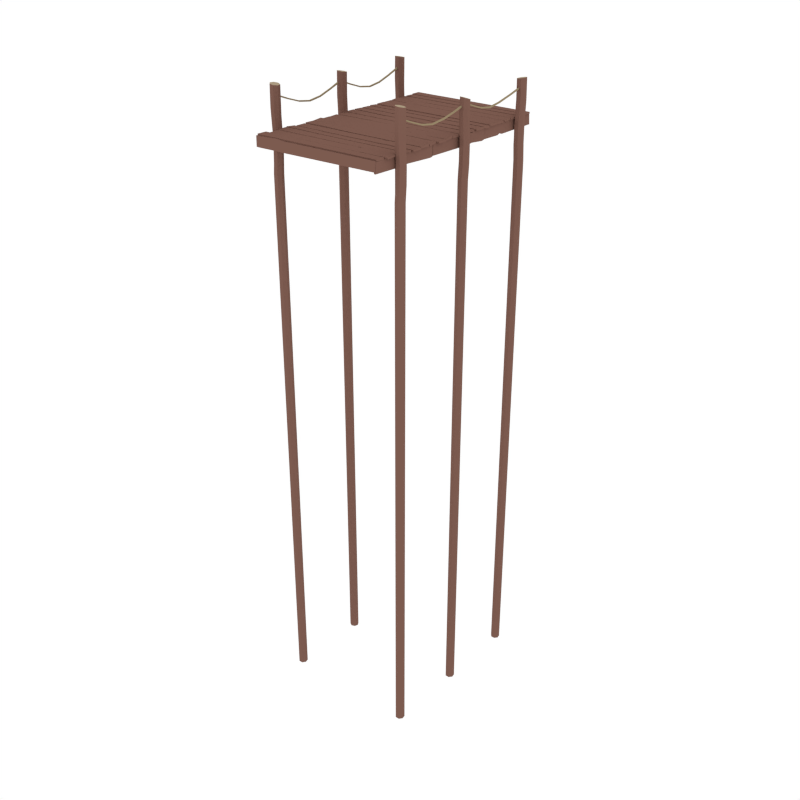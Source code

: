# Source: Dock_Wide.blend  (saved by Blender 2.93.21; exported with 4.5.12 LTS)
import bpy
from mathutils import Matrix  # noqa: F401  (used for matrix-valued properties, if any)

bpy.ops.wm.read_factory_settings(use_empty=True)
scene = bpy.context.scene
scene.name = 'Scene'

# ---- collections
col_collection_1 = bpy.data.collections.new('Collection 1'); scene.collection.children.link(col_collection_1)

# ---- materials (node trees are filled in below, after node groups)
mat_wood = bpy.data.materials.new('Wood')
mat_wood.alpha_threshold = 0.0
mat_wood.diffuse_color = (0.2019, 0.104, 0.07929, 1.0)
mat_wood.roughness = 0.5
mat_lightwood = bpy.data.materials.new('LightWood')
mat_lightwood.alpha_threshold = 0.0
mat_lightwood.diffuse_color = (0.402, 0.32, 0.2153, 1.0)
mat_lightwood.roughness = 0.5
mat_string = bpy.data.materials.new('String')
mat_string.alpha_threshold = 0.0
mat_string.diffuse_color = (0.3032, 0.2339, 0.1387, 1.0)
mat_string.roughness = 0.5
mat_darkwood = bpy.data.materials.new('DarkWood')
mat_darkwood.alpha_threshold = 0.0
mat_darkwood.diffuse_color = (0.1193, 0.06328, 0.05077, 1.0)
mat_darkwood.roughness = 0.5

# ---- material node trees

# ---- world
world_world = bpy.data.worlds.new('World'); scene.world = world_world
world_world.color = (1.0, 1.0, 1.0)
world_world.use_sun_shadow = False
world_world.sun_shadow_jitter_overblur = 0.0
world_world.cycles.sampling_method = 'NONE'
world_world.cycles.sample_map_resolution = 256

# ---- meshes
me_cylinder_004 = bpy.data.meshes.new('Cylinder.004')
me_cylinder_004.from_pydata([(6.755, 8.98, -0.228), (6.755, 8.98, 4.754), (7.119, 8.805, -0.228), (7.119, 8.805, 5.138), (7.208, 8.412, -0.228), (7.208, 8.412, 5.764), (6.957, 8.097, -0.228), (6.957, 8.097, 5.396), (6.554, 8.097, -0.228), (6.554, 8.097, 5.138), (6.302, 8.412, -0.228), (6.302, 8.412, 5.138), (6.392, 8.805, -0.228), (6.392, 8.805, 4.754), (6.752, 8.967, 2.911), (7.065, 8.772, 2.983), (7.109, 8.4, 2.812), (6.842, 8.121, 2.929), (6.409, 8.129, 2.886), (6.212, 8.475, 2.657), (6.37, 8.844, 2.87), (7.048, 8.805, 1.399), (7.138, 8.412, 1.14), (6.886, 8.097, 0.7151), (6.483, 8.097, 0.7151), (6.232, 8.412, 1.14), (6.322, 8.805, 1.399), (6.685, 8.98, 1.14), (7.081, 8.805, 7.128), (6.723, 8.98, 7.067), (7.169, 8.412, 7.143), (6.922, 8.097, 7.101), (6.524, 8.097, 7.033), (6.276, 8.412, 6.991), (6.365, 8.805, 7.006), (-6.41, 8.079, -0.228), (-6.41, 8.079, 4.754), (-6.636, 7.745, -0.228), (-6.636, 7.745, 5.138), (-7.038, 7.713, -0.228), (-7.038, 7.713, 5.764), (-7.313, 8.008, -0.228), (-7.313, 8.008, 5.396), (-7.254, 8.407, -0.228), (-7.254, 8.407, 5.138), (-6.906, 8.61, -0.228), (-6.906, 8.61, 5.138), (-6.53, 8.464, -0.228), (-6.53, 8.464, 4.754), (-6.422, 8.084, 2.911), (-6.661, 7.802, 2.983), (-7.036, 7.813, 2.812), (-7.272, 8.118, 2.929), (-7.202, 8.545, 2.886), (-6.83, 8.69, 2.657), (-6.489, 8.479, 2.87), (-6.626, 7.815, 1.399), (-7.028, 7.783, 1.14), (-7.303, 8.078, 0.7151), (-7.244, 8.477, 0.7151), (-6.896, 8.679, 1.14), (-6.52, 8.533, 1.399), (-6.4, 8.149, 1.14), (-6.631, 7.782, 7.437), (-6.406, 8.111, 7.376), (-7.032, 7.752, 7.452), (-7.308, 8.043, 7.41), (-7.25, 8.436, 7.342), (-6.902, 8.635, 7.3), (-6.526, 8.491, 7.315), (6.641, -0.04569, 6.314), (6.639, -0.05572, 6.453), (6.641, 8.24, 6.177), (6.639, 8.264, 6.314), (6.776, -0.04569, 6.314), (6.778, -0.05572, 6.453), (6.776, 8.24, 6.177), (6.778, 8.264, 6.314), (6.647, 6.91, 5.825), (6.646, 5.164, 5.409), (6.645, 3.859, 5.227), (6.646, 2.555, 5.409), (6.647, 1.245, 5.836), (6.647, 1.22, 5.964), (6.648, 2.537, 5.535), (6.649, 3.859, 5.35), (6.648, 5.181, 5.535), (6.647, 6.947, 5.95), (6.771, 1.245, 5.836), (6.771, 2.555, 5.409), (6.772, 3.859, 5.227), (6.771, 5.164, 5.409), (6.771, 6.91, 5.825), (6.77, 6.947, 5.95), (6.769, 5.181, 5.535), (6.769, 3.859, 5.35), (6.769, 2.537, 5.535), (6.77, 1.22, 5.964), (6.693, -7.957, 6.314), (6.691, -7.967, 6.453), (6.693, 0.08635, 6.087), (6.691, 0.1077, 6.224), (6.828, -7.957, 6.314), (6.83, -7.967, 6.453), (6.828, 0.08635, 6.087), (6.83, 0.1077, 6.224), (6.698, -1.239, 5.717), (6.698, -2.58, 5.399), (6.697, -4.052, 5.227), (6.698, -5.357, 5.409), (6.698, -6.667, 5.836), (6.699, -6.692, 5.964), (6.7, -5.374, 5.535), (6.7, -4.052, 5.35), (6.7, -2.552, 5.523), (6.699, -1.204, 5.842), (6.822, -6.667, 5.836), (6.823, -5.357, 5.409), (6.824, -4.052, 5.227), (6.823, -2.58, 5.399), (6.822, -1.239, 5.717), (6.822, -1.204, 5.842), (6.821, -2.552, 5.523), (6.82, -4.052, 5.35), (6.821, -5.374, 5.535), (6.822, -6.692, 5.964), (-6.902, -0.04569, 6.314), (-6.904, -0.05572, 6.453), (-6.902, 7.764, 6.314), (-6.904, 7.774, 6.453), (-6.767, -0.04569, 6.314), (-6.765, -0.05572, 6.453), (-6.767, 7.764, 6.314), (-6.765, 7.774, 6.453), (-6.896, 6.474, 5.836), (-6.897, 5.164, 5.409), (-6.898, 3.859, 5.227), (-6.897, 2.555, 5.409), (-6.896, 1.245, 5.836), (-6.896, 1.22, 5.964), (-6.895, 2.537, 5.535), (-6.894, 3.859, 5.35), (-6.895, 5.181, 5.535), (-6.896, 6.499, 5.964), (-6.772, 1.245, 5.836), (-6.772, 2.555, 5.409), (-6.771, 3.859, 5.227), (-6.772, 5.164, 5.409), (-6.772, 6.474, 5.836), (-6.773, 6.499, 5.964), (-6.774, 5.181, 5.535), (-6.774, 3.859, 5.35), (-6.774, 2.537, 5.535), (-6.773, 1.22, 5.964), (-6.902, -7.957, 6.314), (-6.904, -7.967, 6.453), (-6.902, -0.1474, 6.314), (-6.904, -0.1373, 6.453), (-6.767, -7.957, 6.314), (-6.765, -7.967, 6.453), (-6.767, -0.1474, 6.314), (-6.765, -0.1373, 6.453), (-6.896, -1.438, 5.836), (-6.897, -2.748, 5.409), (-6.898, -4.052, 5.227), (-6.897, -5.357, 5.409), (-6.896, -6.667, 5.836), (-6.896, -6.692, 5.964), (-6.895, -5.374, 5.535), (-6.894, -4.052, 5.35), (-6.895, -2.73, 5.535), (-6.896, -1.413, 5.964), (-6.772, -6.667, 5.836), (-6.772, -5.357, 5.409), (-6.771, -4.052, 5.227), (-6.772, -2.748, 5.409), (-6.772, -1.438, 5.836), (-6.773, -1.413, 5.964), (-6.774, -2.73, 5.535), (-6.774, -4.052, 5.35), (-6.774, -5.374, 5.535), (-6.773, -6.692, 5.964), (-7.18, 0.1451, -0.228), (-7.18, 0.1451, 4.742), (-7.123, -0.2538, -0.228), (-7.123, -0.2538, 5.107), (-6.775, -0.4574, -0.228), (-6.775, -0.4574, 5.702), (-6.399, -0.3123, -0.228), (-6.399, -0.3123, 5.352), (-6.278, 0.0722, -0.228), (-6.278, 0.0722, 5.107), (-6.503, 0.4065, -0.228), (-6.503, 0.4065, 5.107), (-6.904, 0.439, -0.228), (-6.904, 0.439, 4.742), (-7.167, 0.1445, 2.992), (-7.075, -0.2132, 3.06), (-6.733, -0.3666, 2.898), (-6.387, -0.1952, 3.01), (-6.264, 0.2196, 2.968), (-6.536, 0.5121, 2.751), (-6.935, 0.4715, 2.954), (-7.101, -0.1865, 1.556), (-6.753, -0.3901, 1.311), (-6.377, -0.245, 0.9068), (-6.256, 0.1395, 0.9068), (-6.482, 0.4738, 1.311), (-6.883, 0.5063, 1.556), (-7.159, 0.2124, 1.311), (-7.111, -0.2179, 7.291), (-7.171, 0.1761, 7.233), (-6.763, -0.4203, 7.305), (-6.388, -0.2786, 7.265), (-6.269, 0.1004, 7.201), (-6.495, 0.4313, 7.16), (-6.896, 0.465, 7.175), (6.439, 0.4315, -0.228), (6.439, 0.4315, 4.803), (6.339, 0.04086, -0.228), (6.339, 0.04086, 5.187), (6.582, -0.2805, -0.228), (6.582, -0.2805, 5.813), (6.985, -0.2906, -0.228), (6.985, -0.2906, 5.445), (7.245, 0.0182, -0.228), (7.245, 0.0182, 5.187), (7.165, 0.4133, -0.228), (7.165, 0.4133, 5.187), (6.806, 0.5972, -0.228), (6.806, 0.5972, 4.803), (6.45, 0.4259, 2.96), (6.399, 0.06008, 3.032), (6.655, -0.2125, 2.861), (7.041, -0.1867, 2.978), (7.313, 0.1493, 2.935), (7.174, 0.5236, 2.706), (6.79, 0.639, 2.919), (6.384, 0.0949, 1.448), (6.628, -0.2264, 1.189), (7.031, -0.2365, 0.7641), (7.29, 0.07224, 0.7641), (7.21, 0.4673, 1.189), (6.851, 0.6513, 1.448), (6.484, 0.4855, 1.189), (6.368, 0.05974, 6.775), (6.447, 0.4379, 6.661), (6.626, -0.2443, 6.835), (7.027, -0.2452, 6.795), (7.269, 0.05766, 6.686), (7.17, 0.4363, 6.589), (6.804, 0.6055, 6.578), (-6.89, -7.711, -0.228), (-6.89, -7.711, 4.754), (-7.242, -7.906, -0.228), (-7.242, -7.906, 5.138), (-7.31, -8.303, -0.228), (-7.31, -8.303, 5.764), (-7.041, -8.604, -0.228), (-7.041, -8.604, 5.396), (-6.639, -8.581, -0.228), (-6.639, -8.581, 5.138), (-6.405, -8.252, -0.228), (-6.405, -8.252, 5.138), (-6.517, -7.865, -0.228), (-6.517, -7.865, 4.754), (-6.886, -7.723, 2.911), (-7.187, -7.936, 2.983), (-7.21, -8.31, 2.812), (-6.927, -8.573, 2.929), (-6.496, -8.541, 2.886), (-6.318, -8.184, 2.657), (-6.498, -7.825, 2.87), (-7.172, -7.902, 1.399), (-7.239, -8.299, 1.14), (-6.971, -8.6, 0.7151), (-6.568, -8.577, 0.7151), (-6.335, -8.248, 1.14), (-6.447, -7.861, 1.399), (-6.819, -7.707, 1.14), (-7.205, -7.904, 7.437), (-6.857, -7.709, 7.376), (-7.271, -8.301, 7.452), (-7.006, -8.602, 7.41), (-6.609, -8.579, 7.342), (-6.379, -8.251, 7.3), (-6.49, -7.863, 7.315), (6.365, -7.773, -0.228), (6.365, -7.773, 4.754), (6.265, -8.164, -0.228), (6.265, -8.164, 5.138), (6.509, -8.485, -0.228), (6.509, -8.485, 5.764), (6.912, -8.495, -0.228), (6.912, -8.495, 5.396), (7.171, -8.187, -0.228), (7.171, -8.187, 5.138), (7.091, -7.792, -0.228), (7.091, -7.792, 5.138), (6.732, -7.608, -0.228), (6.732, -7.608, 4.754), (6.377, -7.779, 2.911), (6.325, -8.145, 2.983), (6.582, -8.417, 2.812), (6.967, -8.392, 2.929), (7.239, -8.056, 2.886), (7.101, -7.681, 2.657), (6.716, -7.566, 2.87), (6.311, -8.11, 1.399), (6.554, -8.431, 1.14), (6.957, -8.441, 0.7151), (7.216, -8.133, 0.7151), (7.136, -7.738, 1.14), (6.778, -7.554, 1.399), (6.41, -7.719, 1.14), (6.29, -8.135, 7.437), (6.386, -7.749, 7.376), (6.534, -8.456, 7.452), (6.934, -8.468, 7.41), (7.19, -8.164, 7.342), (7.108, -7.772, 7.3), (6.75, -7.587, 7.315), (-6.549, 8.62, 3.693), (-6.535, 7.658, 3.693), (-6.577, 7.583, 3.727), (-6.568, 6.659, 3.648), (-3.122, 8.656, 3.688), (-3.031, 7.639, 3.688), (-4.59, 7.547, 3.722), (-4.581, 6.558, 3.637), (-4.681, 7.546, 3.722), (-4.67, 6.61, 3.642), (-3.339, 8.746, 3.712), (-4.319, 9.751, 3.664), (-6.285, 9.893, 3.693), (-6.296, 10.84, 3.693), (6.362, 8.642, 3.683), (6.374, 7.624, 3.683), (-2.614, 6.662, 3.624), (-1.976, 7.519, 3.697), (6.375, 7.544, 3.726), (6.434, 6.64, 3.649), (5.261, 7.479, 3.692), (5.918, 6.637, 3.619), (6.033, 8.689, 3.683), (-2.281, 7.648, 3.688), (-2.714, 8.566, 3.688), (-2.704, 7.716, 3.688), (-3.963, 9.645, 3.67), (-2.985, 8.862, 3.707), (6.343, 8.835, 3.702), (6.349, 9.751, 3.659), (-4.444, 10.81, 3.688), (-4.432, 9.788, 3.688), (6.348, 9.789, 3.683), (6.311, 10.66, 3.683), (-2.629, 8.755, 3.712), (-3.61, 9.76, 3.664), (-3.615, 9.864, 3.688), (-3.626, 10.82, 3.688), (-6.554, 5.526, 3.65), (-6.566, 6.544, 3.65), (1.512, 5.505, 3.645), (0.531, 6.512, 3.645), (0.887, 6.405, 3.645), (1.865, 5.621, 3.645), (6.399, 5.474, 3.65), (6.387, 6.492, 3.65), (2.221, 5.514, 3.645), (1.24, 6.52, 3.645), (-6.519, 8.769, 3.717), (-6.551, 9.709, 3.677), (-4.176, 8.737, 3.712), (-4.525, 9.749, 3.664), (-6.549, 8.62, 3.529), (-6.535, 7.658, 3.529), (-2.614, 6.674, 3.487), (-1.976, 7.531, 3.559), (-4.681, 7.56, 3.558), (-6.577, 7.597, 3.563), (-4.67, 6.624, 3.478), (-6.568, 6.673, 3.484), (-4.59, 7.561, 3.558), (-4.582, 6.572, 3.473), (-3.122, 8.656, 3.524), (-3.031, 7.639, 3.524), (-3.963, 9.637, 3.505), (-2.985, 8.854, 3.542), (-4.444, 10.81, 3.524), (-4.432, 9.788, 3.524), (-3.339, 8.739, 3.547), (-4.319, 9.744, 3.5), (-6.285, 9.893, 3.529), (-6.296, 10.84, 3.529), (-6.519, 8.761, 3.553), (-6.551, 9.701, 3.513), (6.033, 8.689, 3.518), (6.362, 8.642, 3.518), (-2.281, 7.648, 3.524), (6.374, 7.624, 3.518), (5.261, 7.491, 3.554), (6.375, 7.559, 3.562), (5.918, 6.648, 3.481), (6.434, 6.654, 3.485), (-2.714, 8.566, 3.524), (-2.704, 7.716, 3.524), (6.343, 8.827, 3.537), (6.349, 9.743, 3.495), (6.348, 9.789, 3.518), (6.311, 10.66, 3.518), (-2.629, 8.747, 3.547), (-3.61, 9.752, 3.5), (-3.615, 9.864, 3.524), (-3.626, 10.82, 3.524), (0.887, 6.405, 3.481), (1.865, 5.621, 3.481), (-6.554, 5.526, 3.486), (-6.566, 6.544, 3.486), (1.512, 5.505, 3.481), (0.531, 6.512, 3.481), (6.399, 5.474, 3.485), (6.387, 6.492, 3.485), (2.221, 5.514, 3.481), (1.24, 6.52, 3.481), (-4.176, 8.729, 3.547), (-4.525, 9.741, 3.5), (-6.687, 9.882, 3.693), (-6.698, 10.84, 3.693), (-6.687, 9.882, 3.529), (-6.698, 10.84, 3.529), (-6.459, 5.386, 3.693), (-6.445, 4.424, 3.693), (-5.227, 5.413, 3.698), (-5.137, 4.396, 3.698), (6.451, 5.407, 3.683), (6.463, 4.39, 3.683), (-1.486, 5.446, 3.693), (-4.386, 4.405, 3.698), (-4.819, 5.323, 3.698), (-4.809, 4.472, 3.698), (-6.459, 5.386, 3.529), (-6.445, 4.424, 3.529), (-5.227, 5.413, 3.534), (-5.137, 4.396, 3.534), (-1.486, 5.446, 3.528), (6.451, 5.407, 3.518), (-4.386, 4.405, 3.534), (6.463, 4.39, 3.518), (-4.819, 5.323, 3.534), (-4.809, 4.472, 3.534), (6.534, 3.28, 3.727), (6.534, 4.204, 3.648), (4.069, 3.337, 3.722), (4.071, 4.326, 3.637), (4.16, 3.337, 3.722), (4.159, 4.273, 3.642), (-2.833, 4.242, 3.624), (-3.48, 3.391, 3.697), (-6.417, 3.397, 3.726), (-6.467, 4.302, 3.649), (-5.302, 3.451, 3.692), (-5.95, 4.3, 3.619), (-2.833, 4.23, 3.487), (-3.48, 3.38, 3.559), (4.16, 3.323, 3.558), (6.534, 3.266, 3.563), (4.159, 4.259, 3.478), (6.534, 4.19, 3.484), (4.069, 3.323, 3.558), (4.071, 4.312, 3.473), (-5.302, 3.439, 3.554), (-6.417, 3.383, 3.562), (-5.95, 4.288, 3.481), (-6.467, 4.288, 3.485), (6.366, 1.011, 3.693), (6.325, 0.04881, 3.693), (-2.472, 1.144, 3.688), (-2.591, 0.1304, 3.688), (0.3114, 1.159, 3.706), (-0.5563, 2.169, 3.661), (6.139, 2.29, 3.693), (6.177, 3.24, 3.693), (-6.541, 1.246, 3.683), (-6.582, 0.2295, 3.683), (-6.211, 1.284, 3.683), (-3.341, 0.1606, 3.688), (-2.882, 1.066, 3.688), (-2.916, 0.2162, 3.688), (-0.2258, 2.047, 3.666), (0.6529, 1.247, 3.701), (6.377, 1.243, 3.702), (6.405, 2.159, 3.659), (2.097, 3.259, 3.688), (2.096, 2.241, 3.688), (-6.494, 2.393, 3.683), (-6.432, 3.262, 3.683), (0.9834, 1.124, 3.706), (0.1156, 2.135, 3.661), (1.278, 2.309, 3.688), (1.279, 3.26, 3.688), (-6.484, 1.354, 3.717), (-6.493, 2.295, 3.677), (-0.4815, 1.2, 3.706), (-0.7512, 2.179, 3.661), (6.366, 1.011, 3.529), (6.325, 0.04881, 3.529), (-2.472, 1.144, 3.524), (-2.591, 0.1304, 3.524), (-0.2262, 2.04, 3.51), (0.6525, 1.24, 3.546), (2.097, 3.259, 3.524), (2.096, 2.241, 3.524), (0.3111, 1.152, 3.55), (-0.5567, 2.162, 3.506), (6.139, 2.29, 3.529), (6.177, 3.24, 3.529), (-6.484, 1.346, 3.553), (-6.493, 2.287, 3.513), (-6.211, 1.284, 3.518), (-6.541, 1.246, 3.518), (-3.341, 0.1606, 3.524), (-6.582, 0.2295, 3.518), (-2.882, 1.066, 3.524), (-2.916, 0.2162, 3.524), (6.377, 1.235, 3.537), (6.405, 2.151, 3.495), (-6.494, 2.393, 3.518), (-6.432, 3.262, 3.518), (0.983, 1.117, 3.55), (0.1152, 2.127, 3.506), (1.278, 2.309, 3.524), (1.279, 3.26, 3.524), (-0.4819, 1.193, 3.55), (-0.7516, 2.172, 3.506), (6.541, 2.268, 3.693), (6.579, 3.224, 3.693), (6.541, 2.268, 3.529), (6.579, 3.224, 3.529), (-6.434, -8.432, 3.693), (-6.412, -7.47, 3.693), (-6.454, -7.395, 3.727), (-6.436, -6.47, 3.648), (-3.008, -8.498, 3.688), (-2.909, -7.482, 3.688), (-4.467, -7.376, 3.722), (-4.449, -6.387, 3.637), (-4.557, -7.374, 3.722), (-4.538, -6.438, 3.642), (3.475, -8.586, 3.712), (4.465, -9.583, 3.664), (-6.181, -9.707, 3.693), (-6.201, -10.66, 3.693), (6.476, -8.519, 3.683), (6.497, -7.502, 3.683), (-2.482, -6.508, 3.624), (-1.852, -7.371, 3.697), (6.498, -7.422, 3.726), (6.566, -6.518, 3.649), (5.385, -7.347, 3.692), (6.049, -6.51, 3.619), (6.147, -8.564, 3.683), (-2.158, -7.497, 3.688), (-2.599, -8.411, 3.688), (-2.582, -7.561, 3.688), (4.108, -9.479, 3.67), (3.123, -8.705, 3.707), (-6.206, -8.712, 3.702), (-6.203, -9.629, 3.659), (-4.349, -10.64, 3.688), (-4.328, -9.618, 3.688), (6.452, -9.667, 3.683), (6.407, -10.54, 3.683), (2.766, -8.601, 3.712), (3.755, -9.597, 3.664), (-3.512, -9.702, 3.688), (-3.531, -10.65, 3.688), (6.662, -5.338, 3.65), (6.683, -6.355, 3.65), (3.321, -5.347, 3.645), (4.311, -6.344, 3.645), (3.954, -6.24, 3.645), (2.969, -5.465, 3.645), (-6.291, -5.352, 3.65), (-6.27, -6.37, 3.65), (2.612, -5.361, 3.645), (3.602, -6.359, 3.645), (6.656, -8.581, 3.717), (6.695, -9.521, 3.677), (4.312, -8.569, 3.712), (4.67, -9.578, 3.664), (-6.434, -8.432, 3.529), (-6.412, -7.47, 3.529), (-2.482, -6.52, 3.487), (-1.852, -7.383, 3.559), (-4.558, -7.388, 3.558), (-6.454, -7.409, 3.563), (-4.538, -6.452, 3.478), (-6.436, -6.484, 3.484), (-4.467, -7.39, 3.558), (-4.449, -6.401, 3.473), (-3.008, -8.498, 3.524), (-2.909, -7.482, 3.524), (4.108, -9.471, 3.505), (3.123, -8.697, 3.542), (-4.349, -10.64, 3.524), (-4.328, -9.618, 3.524), (3.475, -8.579, 3.547), (4.464, -9.575, 3.5), (-6.181, -9.707, 3.529), (-6.201, -10.66, 3.529), (6.656, -8.573, 3.553), (6.695, -9.513, 3.513), (6.147, -8.564, 3.518), (6.476, -8.519, 3.518), (-2.158, -7.497, 3.524), (6.497, -7.502, 3.518), (5.385, -7.359, 3.554), (6.498, -7.436, 3.562), (6.049, -6.522, 3.481), (6.565, -6.532, 3.485), (-2.599, -8.411, 3.524), (-2.582, -7.561, 3.524), (-6.206, -8.704, 3.537), (-6.204, -9.621, 3.495), (6.452, -9.667, 3.518), (6.407, -10.54, 3.518), (2.766, -8.593, 3.547), (3.755, -9.59, 3.5), (-3.512, -9.702, 3.524), (-3.531, -10.65, 3.524), (3.954, -6.24, 3.481), (2.969, -5.465, 3.481), (6.662, -5.338, 3.486), (6.683, -6.355, 3.486), (3.321, -5.347, 3.481), (4.311, -6.344, 3.481), (-6.291, -5.352, 3.485), (-6.27, -6.37, 3.485), (2.612, -5.361, 3.481), (3.602, -6.359, 3.481), (4.312, -8.561, 3.547), (4.67, -9.571, 3.5), (-6.584, -9.693, 3.693), (-6.604, -10.65, 3.693), (-6.584, -9.693, 3.529), (-6.604, -10.65, 3.529), (-6.317, -5.199, 3.693), (-6.294, -4.236, 3.693), (-5.085, -5.236, 3.698), (-4.985, -4.22, 3.698), (6.594, -5.286, 3.683), (6.614, -4.269, 3.683), (-1.343, -5.302, 3.693), (-4.235, -4.236, 3.698), (-4.676, -5.15, 3.698), (-4.659, -4.3, 3.698), (-6.317, -5.199, 3.529), (-6.294, -4.236, 3.529), (-5.085, -5.236, 3.534), (-4.985, -4.22, 3.534), (-1.343, -5.302, 3.528), (6.594, -5.286, 3.518), (-4.235, -4.236, 3.534), (6.614, -4.269, 3.518), (-4.676, -5.15, 3.534), (-4.659, -4.3, 3.534), (-6.446, -3.159, 3.727), (-6.438, -4.084, 3.648), (0.9542, -3.199, 3.722), (0.9615, -4.188, 3.637), (0.8634, -3.2, 3.722), (0.8728, -4.135, 3.642), (2.929, -4.087, 3.624), (3.569, -3.23, 3.697), (6.506, -3.21, 3.726), (6.564, -4.114, 3.649), (5.392, -3.274, 3.692), (6.047, -4.117, 3.619), (2.929, -4.075, 3.487), (3.569, -3.219, 3.559), (0.8632, -3.186, 3.558), (-6.446, -3.145, 3.563), (0.8727, -4.121, 3.478), (-6.438, -4.07, 3.484), (0.9541, -3.185, 3.558), (0.9614, -4.174, 3.473), (5.392, -3.262, 3.554), (6.506, -3.196, 3.562), (6.047, -4.105, 3.481), (6.564, -4.1, 3.485), (6.536, -0.9868, 3.693), (6.528, -0.02406, 3.693), (-2.304, -1.001, 3.688), (-2.388, 0.01669, 3.688), (2.184, -1.06, 3.712), (3.105, -2.12, 3.664), (6.308, -2.166, 3.693), (6.338, -3.117, 3.693), (-6.374, -0.9607, 3.683), (-6.38, 0.05695, 3.683), (-6.046, -1.01, 3.683), (-3.139, 0.01263, 3.688), (-2.712, -0.9079, 3.688), (-2.716, -0.0577, 3.688), (2.756, -1.993, 3.67), (1.825, -1.155, 3.707), (-6.339, -1.251, 3.702), (-6.326, -2.167, 3.659), (-0.9273, -3.115, 3.688), (-0.9594, -2.098, 3.688), (-6.325, -2.205, 3.683), (-6.271, -3.075, 3.683), (1.476, -1.028, 3.712), (2.396, -2.088, 3.664), (-1.774, -2.19, 3.688), (-1.744, -3.141, 3.688), (6.521, -1.037, 3.717), (6.571, -1.977, 3.677), (3.021, -1.099, 3.712), (3.311, -2.13, 3.664), (6.536, -0.9868, 3.529), (6.528, -0.02406, 3.529), (-2.304, -1.001, 3.524), (-2.388, 0.01669, 3.524), (2.756, -1.985, 3.505), (1.825, -1.147, 3.542), (-0.9273, -3.115, 3.524), (-0.9594, -2.098, 3.524), (2.185, -1.053, 3.547), (3.105, -2.113, 3.5), (6.308, -2.166, 3.529), (6.338, -3.117, 3.529), (6.521, -1.03, 3.553), (6.571, -1.969, 3.513), (-6.046, -1.01, 3.518), (-6.374, -0.9607, 3.518), (-3.139, 0.01263, 3.524), (-6.38, 0.05695, 3.518), (-2.712, -0.9079, 3.524), (-2.716, -0.0577, 3.524), (-6.339, -1.243, 3.537), (-6.327, -2.16, 3.495), (-6.325, -2.205, 3.518), (-6.271, -3.075, 3.518), (1.476, -1.02, 3.547), (2.397, -2.08, 3.5), (-1.774, -2.19, 3.524), (-1.744, -3.141, 3.524), (3.021, -1.091, 3.547), (3.311, -2.122, 3.5), (6.711, -2.148, 3.693), (6.741, -3.104, 3.693), (6.711, -2.148, 3.529), (6.741, -3.104, 3.529), (-6.346, 10.76, 2.554), (-6.346, 10.75, 3.516), (-6.351, 7.531, 2.518), (-6.351, 7.446, 3.535), (-6.356, 3.694, 2.533), (-6.356, 3.683, 3.55), (-6.356, 4.004, 2.485), (-6.351, 6.738, 3.526), (-6.351, 7.146, 2.608), (-6.351, 7.137, 3.459), (-6.511, 10.76, 2.554), (-6.511, 10.75, 3.516), (-6.516, 7.531, 2.518), (-6.516, 7.446, 3.535), (-6.521, 4.004, 2.485), (-6.521, 3.694, 2.533), (-6.516, 6.738, 3.526), (-6.521, 3.683, 3.55), (-6.516, 7.146, 2.608), (-6.516, 7.137, 3.459), (-6.346, 3.567, 2.554), (-6.346, 3.553, 3.516), (-6.351, -1.315, 2.518), (-6.351, -1.4, 3.535), (-6.356, -3.5, 2.533), (-6.356, -3.511, 3.55), (-6.356, -3.19, 2.485), (-6.351, -2.108, 3.526), (-6.351, -1.699, 2.608), (-6.351, -1.709, 3.459), (-6.511, 3.567, 2.554), (-6.511, 3.553, 3.516), (-6.516, -1.315, 2.518), (-6.516, -1.4, 3.535), (-6.521, -3.19, 2.485), (-6.521, -3.5, 2.533), (-6.516, -2.108, 3.526), (-6.521, -3.511, 3.55), (-6.516, -1.699, 2.608), (-6.516, -1.709, 3.459), (-6.15, -6.593, 3.503), (-6.197, -5.682, 2.485), (-6.192, -6.016, 2.596), (-6.155, -6.928, 3.392), (-6.16, -10.62, 3.47), (-6.203, -10.63, 2.554), (-6.15, -7.262, 3.504), (-6.197, -6.35, 2.486), (-6.145, -3.596, 3.438), (-6.185, -3.578, 2.498), (-6.15, -5.804, 3.501), (-6.197, -5.488, 2.484), (-6.357, -6.016, 2.604), (-6.32, -6.928, 3.4), (-6.314, -6.593, 3.51), (-6.362, -5.682, 2.492), (-6.309, -3.596, 3.446), (-6.349, -3.578, 2.505), (-6.324, -10.62, 3.478), (-6.367, -10.63, 2.562), (-6.314, -7.262, 3.511), (-6.362, -6.35, 2.493), (-6.314, -5.804, 3.509), (-6.362, -5.488, 2.492), (6.253, -10.65, 2.541), (6.253, -10.63, 3.503), (6.258, -7.416, 2.505), (6.258, -7.331, 3.522), (6.263, -3.579, 2.52), (6.263, -3.568, 3.537), (6.263, -3.889, 2.472), (6.258, -6.623, 3.513), (6.258, -7.031, 2.595), (6.258, -7.022, 3.446), (6.417, -10.65, 2.541), (6.417, -10.63, 3.503), (6.422, -7.416, 2.505), (6.422, -7.331, 3.522), (6.428, -3.889, 2.472), (6.428, -3.579, 2.52), (6.422, -6.623, 3.513), (6.428, -3.568, 3.537), (6.422, -7.031, 2.595), (6.422, -7.022, 3.446), (6.213, -3.452, 2.541), (6.213, -3.439, 3.503), (6.218, 1.43, 2.505), (6.218, 1.515, 3.522), (6.224, 3.615, 2.52), (6.224, 3.626, 3.537), (6.224, 3.305, 2.472), (6.218, 2.223, 3.513), (6.218, 1.814, 2.595), (6.218, 1.824, 3.446), (6.378, -3.452, 2.541), (6.378, -3.439, 3.503), (6.383, 1.43, 2.505), (6.383, 1.515, 3.522), (6.388, 3.305, 2.472), (6.388, 3.615, 2.52), (6.383, 2.223, 3.513), (6.388, 3.626, 3.537), (6.383, 1.814, 2.595), (6.383, 1.824, 3.446), (6.057, 6.708, 3.49), (6.104, 5.797, 2.472), (6.099, 6.131, 2.583), (6.062, 7.043, 3.379), (6.067, 10.73, 3.457), (6.109, 10.75, 2.541), (6.057, 7.377, 3.491), (6.104, 6.465, 2.473), (6.051, 3.711, 3.425), (6.091, 3.693, 2.485), (6.057, 5.919, 3.488), (6.104, 5.603, 2.471), (6.263, 6.131, 2.591), (6.226, 7.043, 3.387), (6.221, 6.708, 3.497), (6.268, 5.797, 2.479), (6.216, 3.711, 3.433), (6.256, 3.693, 2.492), (6.231, 10.73, 3.465), (6.274, 10.75, 2.549), (6.221, 7.377, 3.498), (6.268, 6.465, 2.48), (6.221, 5.919, 3.496), (6.268, 5.603, 2.479), (6.276, 0.147, 3.417), (6.235, 0.147, 2.456), (-2.48, 0.1521, 3.551), (-2.596, 0.1521, 2.537), (-6.451, 0.1574, 3.653), (-6.491, 0.1574, 2.636), (-6.129, 0.1574, 3.691), (-3.329, 0.1521, 2.567), (-2.88, 0.1521, 3.472), (-2.914, 0.1521, 2.623), (6.276, 0.3115, 3.417), (6.235, 0.3115, 2.456), (-2.48, 0.3166, 3.551), (-2.596, 0.3166, 2.537), (-6.129, 0.3219, 3.691), (-6.451, 0.3219, 3.653), (-3.329, 0.3166, 2.567), (-6.491, 0.3219, 2.636), (-2.88, 0.3166, 3.472), (-2.914, 0.3166, 2.623), (-6.181, -10.84, 3.56), (-6.201, -10.84, 2.609), (-4.349, -10.84, 2.631), (-4.328, -10.84, 3.648), (6.452, -10.83, 3.6), (6.407, -10.83, 2.73), (-3.512, -10.84, 3.565), (-3.531, -10.84, 2.614), (-4.349, -10.67, 2.631), (-4.328, -10.67, 3.648), (-6.181, -10.68, 3.56), (-6.201, -10.68, 2.609), (6.452, -10.67, 3.6), (6.407, -10.67, 2.73), (-3.512, -10.67, 3.565), (-3.531, -10.67, 2.614), (-6.584, -10.84, 3.574), (-6.604, -10.84, 2.617), (-6.584, -10.68, 3.574), (-6.604, -10.68, 2.617), (6.755, 8.98, -20.63), (7.119, 8.805, -20.63), (7.208, 8.412, -20.63), (6.957, 8.097, -20.63), (6.554, 8.097, -20.63), (6.302, 8.412, -20.63), (6.392, 8.805, -20.63), (-6.41, 8.079, -20.63), (-6.636, 7.745, -20.63), (-7.038, 7.713, -20.63), (-7.313, 8.008, -20.63), (-7.254, 8.407, -20.63), (-6.906, 8.61, -20.63), (-6.53, 8.464, -20.63), (-7.18, 0.1451, -20.63), (-7.123, -0.2538, -20.63), (-6.775, -0.4574, -20.63), (-6.399, -0.3123, -20.63), (-6.278, 0.0722, -20.63), (-6.503, 0.4065, -20.63), (-6.904, 0.439, -20.63), (6.439, 0.4315, -20.63), (6.339, 0.04086, -20.63), (6.582, -0.2805, -20.63), (6.985, -0.2906, -20.63), (7.245, 0.0182, -20.63), (7.165, 0.4133, -20.63), (6.806, 0.5972, -20.63), (-6.89, -7.711, -20.63), (-7.242, -7.906, -20.63), (-7.31, -8.303, -20.63), (-7.041, -8.604, -20.63), (-6.639, -8.581, -20.63), (-6.405, -8.252, -20.63), (-6.517, -7.865, -20.63), (6.365, -7.773, -20.63), (6.265, -8.164, -20.63), (6.509, -8.485, -20.63), (6.912, -8.495, -20.63), (7.171, -8.187, -20.63), (7.091, -7.792, -20.63), (6.732, -7.608, -20.63), (6.755, 8.98, -26.62), (7.119, 8.805, -26.62), (7.208, 8.412, -26.62), (6.957, 8.097, -26.62), (6.554, 8.097, -26.62), (6.302, 8.412, -26.62), (6.392, 8.805, -26.62), (-6.41, 8.079, -26.62), (-6.636, 7.745, -26.62), (-7.038, 7.713, -26.62), (-7.313, 8.008, -26.62), (-7.254, 8.407, -26.62), (-6.906, 8.61, -26.62), (-6.53, 8.464, -26.62), (-7.18, 0.1451, -26.62), (-7.123, -0.2538, -26.62), (-6.775, -0.4574, -26.62), (-6.399, -0.3123, -26.62), (-6.278, 0.0722, -26.62), (-6.503, 0.4065, -26.62), (-6.904, 0.439, -26.62), (6.439, 0.4315, -26.62), (6.339, 0.04086, -26.62), (6.582, -0.2805, -26.62), (6.985, -0.2906, -26.62), (7.245, 0.0182, -26.62), (7.165, 0.4133, -26.62), (6.806, 0.5972, -26.62), (-6.89, -7.711, -26.62), (-7.242, -7.906, -26.62), (-7.31, -8.303, -26.62), (-7.041, -8.604, -26.62), (-6.638, -8.581, -26.62), (-6.405, -8.252, -26.62), (-6.517, -7.865, -26.62), (6.365, -7.773, -26.62), (6.265, -8.164, -26.62), (6.509, -8.485, -26.62), (6.912, -8.495, -26.62), (7.171, -8.187, -26.62), (7.091, -7.792, -26.62), (6.732, -7.608, -26.62), (6.755, 8.98, -54.11), (7.119, 8.805, -54.11), (7.208, 8.412, -54.11), (6.957, 8.097, -54.11), (6.554, 8.097, -54.11), (6.302, 8.412, -54.11), (6.392, 8.805, -54.11), (-6.41, 8.079, -54.11), (-6.636, 7.745, -54.11), (-7.038, 7.713, -54.11), (-7.313, 8.008, -54.11), (-7.254, 8.407, -54.11), (-6.906, 8.61, -54.11), (-6.53, 8.464, -54.11), (-7.18, 0.1451, -54.11), (-7.123, -0.2538, -54.11), (-6.775, -0.4574, -54.11), (-6.399, -0.3123, -54.11), (-6.278, 0.0722, -54.11), (-6.503, 0.4065, -54.11), (-6.904, 0.439, -54.11), (6.439, 0.4315, -54.11), (6.339, 0.04086, -54.11), (6.582, -0.2805, -54.11), (6.985, -0.2906, -54.11), (7.245, 0.0182, -54.11), (7.165, 0.4133, -54.11), (6.806, 0.5972, -54.11), (-6.89, -7.711, -54.11), (-7.242, -7.906, -54.11), (-7.31, -8.303, -54.11), (-7.041, -8.604, -54.11), (-6.638, -8.581, -54.11), (-6.405, -8.252, -54.11), (-6.517, -7.865, -54.11), (6.365, -7.773, -54.11), (6.265, -8.164, -54.11), (6.509, -8.485, -54.11), (6.912, -8.495, -54.11), (7.171, -8.187, -54.11), (7.091, -7.792, -54.11), (6.732, -7.608, -54.11)], [], [(14, 1, 3, 15), (15, 3, 5, 16), (16, 5, 7, 17), (17, 7, 9, 18), (18, 9, 11, 19), (9, 7, 31, 32), (19, 11, 13, 20), (20, 13, 1, 14), (8, 10, 927, 926), (26, 20, 14, 27), (25, 19, 20, 26), (24, 18, 19, 25), (23, 17, 18, 24), (22, 16, 17, 23), (21, 15, 16, 22), (27, 14, 15, 21), (0, 27, 21, 2), (2, 21, 22, 4), (4, 22, 23, 6), (6, 23, 24, 8), (8, 24, 25, 10), (10, 25, 26, 12), (12, 26, 27, 0), (28, 29, 34, 33, 32, 31, 30), (1, 13, 34, 29), (5, 3, 28, 30), (11, 9, 32, 33), (3, 1, 29, 28), (7, 5, 30, 31), (13, 11, 33, 34), (49, 36, 38, 50), (50, 38, 40, 51), (51, 40, 42, 52), (52, 42, 44, 53), (53, 44, 46, 54), (44, 42, 66, 67), (54, 46, 48, 55), (55, 48, 36, 49), (221, 219, 944, 945), (61, 55, 49, 62), (60, 54, 55, 61), (59, 53, 54, 60), (58, 52, 53, 59), (57, 51, 52, 58), (56, 50, 51, 57), (62, 49, 50, 56), (35, 62, 56, 37), (37, 56, 57, 39), (39, 57, 58, 41), (41, 58, 59, 43), (43, 59, 60, 45), (45, 60, 61, 47), (47, 61, 62, 35), (63, 64, 69, 68, 67, 66, 65), (36, 48, 69, 64), (40, 38, 63, 65), (46, 44, 67, 68), (38, 36, 64, 63), (42, 40, 65, 66), (48, 46, 68, 69), (78, 72, 73, 87), (72, 76, 77, 73), (88, 74, 75, 97), (82, 70, 74, 88), (97, 75, 71, 83), (77, 93, 87, 73), (93, 94, 86, 87), (94, 95, 85, 86), (95, 96, 84, 85), (96, 97, 83, 84), (72, 78, 92, 76), (78, 79, 91, 92), (79, 80, 90, 91), (80, 81, 89, 90), (81, 82, 88, 89), (76, 92, 93, 77), (92, 91, 94, 93), (91, 90, 95, 94), (90, 89, 96, 95), (89, 88, 97, 96), (70, 82, 83, 71), (82, 81, 84, 83), (81, 80, 85, 84), (80, 79, 86, 85), (79, 78, 87, 86), (106, 115, 101, 100), (116, 125, 103, 102), (102, 103, 99, 98), (110, 116, 102, 98), (125, 111, 99, 103), (105, 101, 115, 121), (121, 115, 114, 122), (122, 114, 113, 123), (123, 113, 112, 124), (124, 112, 111, 125), (100, 104, 120, 106), (106, 120, 119, 107), (107, 119, 118, 108), (108, 118, 117, 109), (109, 117, 116, 110), (104, 105, 121, 120), (120, 121, 122, 119), (119, 122, 123, 118), (118, 123, 124, 117), (117, 124, 125, 116), (98, 99, 111, 110), (110, 111, 112, 109), (109, 112, 113, 108), (108, 113, 114, 107), (107, 114, 115, 106), (134, 143, 129, 128), (128, 129, 133, 132), (144, 153, 131, 130), (130, 131, 127, 126), (138, 144, 130, 126), (153, 139, 127, 131), (133, 129, 143, 149), (149, 143, 142, 150), (150, 142, 141, 151), (151, 141, 140, 152), (152, 140, 139, 153), (128, 132, 148, 134), (134, 148, 147, 135), (135, 147, 146, 136), (136, 146, 145, 137), (137, 145, 144, 138), (132, 133, 149, 148), (148, 149, 150, 147), (147, 150, 151, 146), (146, 151, 152, 145), (145, 152, 153, 144), (126, 127, 139, 138), (138, 139, 140, 137), (137, 140, 141, 136), (136, 141, 142, 135), (135, 142, 143, 134), (162, 171, 157, 156), (156, 157, 161, 160), (172, 181, 159, 158), (158, 159, 155, 154), (166, 172, 158, 154), (181, 167, 155, 159), (161, 157, 171, 177), (177, 171, 170, 178), (178, 170, 169, 179), (179, 169, 168, 180), (180, 168, 167, 181), (156, 160, 176, 162), (162, 176, 175, 163), (163, 175, 174, 164), (164, 174, 173, 165), (165, 173, 172, 166), (160, 161, 177, 176), (176, 177, 178, 175), (175, 178, 179, 174), (174, 179, 180, 173), (173, 180, 181, 172), (154, 155, 167, 166), (166, 167, 168, 165), (165, 168, 169, 164), (164, 169, 170, 163), (163, 170, 171, 162), (196, 197, 185, 183), (197, 198, 187, 185), (198, 199, 189, 187), (199, 200, 191, 189), (200, 201, 193, 191), (191, 214, 213, 189), (201, 202, 195, 193), (202, 196, 183, 195), (184, 182, 936, 937), (208, 209, 196, 202), (207, 208, 202, 201), (206, 207, 201, 200), (205, 206, 200, 199), (204, 205, 199, 198), (203, 204, 198, 197), (209, 203, 197, 196), (182, 184, 203, 209), (184, 186, 204, 203), (186, 188, 205, 204), (188, 190, 206, 205), (190, 192, 207, 206), (192, 194, 208, 207), (194, 182, 209, 208), (210, 212, 213, 214, 215, 216, 211), (183, 211, 216, 195), (187, 212, 210, 185), (193, 215, 214, 191), (185, 210, 211, 183), (189, 213, 212, 187), (195, 216, 215, 193), (231, 232, 220, 218), (232, 233, 222, 220), (233, 234, 224, 222), (234, 235, 226, 224), (235, 236, 228, 226), (226, 249, 248, 224), (236, 237, 230, 228), (237, 231, 218, 230), (45, 47, 935, 934), (243, 244, 231, 237), (242, 243, 237, 236), (241, 242, 236, 235), (240, 241, 235, 234), (239, 240, 234, 233), (238, 239, 233, 232), (244, 238, 232, 231), (217, 219, 238, 244), (219, 221, 239, 238), (221, 223, 240, 239), (223, 225, 241, 240), (225, 227, 242, 241), (227, 229, 243, 242), (229, 217, 244, 243), (245, 247, 248, 249, 250, 251, 246), (218, 246, 251, 230), (222, 247, 245, 220), (228, 250, 249, 226), (220, 245, 246, 218), (224, 248, 247, 222), (230, 251, 250, 228), (266, 267, 255, 253), (267, 268, 257, 255), (268, 269, 259, 257), (269, 270, 261, 259), (270, 271, 263, 261), (261, 284, 283, 259), (271, 272, 265, 263), (272, 266, 253, 265), (192, 190, 940, 941), (278, 279, 266, 272), (277, 278, 272, 271), (276, 277, 271, 270), (275, 276, 270, 269), (274, 275, 269, 268), (273, 274, 268, 267), (279, 273, 267, 266), (252, 254, 273, 279), (254, 256, 274, 273), (256, 258, 275, 274), (258, 260, 276, 275), (260, 262, 277, 276), (262, 264, 278, 277), (264, 252, 279, 278), (280, 282, 283, 284, 285, 286, 281), (253, 281, 286, 265), (257, 282, 280, 255), (263, 285, 284, 261), (255, 280, 281, 253), (259, 283, 282, 257), (265, 286, 285, 263), (301, 302, 290, 288), (302, 303, 292, 290), (303, 304, 294, 292), (304, 305, 296, 294), (305, 306, 298, 296), (296, 319, 318, 294), (306, 307, 300, 298), (307, 301, 288, 300), (258, 256, 952, 953), (313, 314, 301, 307), (312, 313, 307, 306), (311, 312, 306, 305), (310, 311, 305, 304), (309, 310, 304, 303), (308, 309, 303, 302), (314, 308, 302, 301), (287, 289, 308, 314), (289, 291, 309, 308), (291, 293, 310, 309), (293, 295, 311, 310), (295, 297, 312, 311), (297, 299, 313, 312), (299, 287, 314, 313), (315, 317, 318, 319, 320, 321, 316), (288, 316, 321, 300), (292, 317, 315, 290), (298, 320, 319, 296), (290, 315, 316, 288), (294, 318, 317, 292), (300, 321, 320, 298), (328, 329, 338, 339), (330, 331, 329, 328), (324, 325, 331, 330), (323, 327, 347, 346, 326, 322), (332, 349, 348, 333), (334, 353, 352, 335), (426, 334, 335, 427), (372, 332, 333, 373), (339, 338, 343, 342), (340, 342, 343, 341), (336, 344, 345, 337), (344, 346, 347, 345), (356, 357, 348, 349), (358, 359, 352, 353), (355, 359, 358, 354), (351, 357, 356, 350), (362, 365, 364, 363), (360, 362, 363, 361), (368, 369, 364, 365), (367, 369, 368, 366), (370, 372, 373, 371), (382, 377, 376, 383), (378, 382, 383, 380), (379, 378, 380, 381), (375, 374, 384, 404, 405, 385), (390, 391, 386, 387), (392, 393, 388, 389), (428, 429, 393, 392), (424, 425, 391, 390), (377, 400, 402, 376), (401, 403, 402, 400), (397, 399, 398, 396), (396, 398, 405, 404), (410, 387, 386, 411), (412, 389, 388, 413), (409, 408, 412, 413), (407, 406, 410, 411), (418, 419, 414, 415), (416, 417, 419, 418), (422, 415, 414, 423), (421, 420, 422, 423), (394, 395, 425, 424), (345, 398, 399, 337), (330, 378, 379, 324), (361, 417, 416, 360), (337, 399, 397, 336), (325, 381, 380, 331), (362, 418, 415, 365), (340, 401, 400, 342), (324, 379, 381, 325), (364, 414, 419, 363), (343, 402, 403, 341), (339, 377, 382, 328), (341, 403, 401, 340), (329, 383, 376, 338), (360, 416, 418, 362), (342, 400, 377, 339), (363, 419, 417, 361), (338, 376, 402, 343), (328, 382, 378, 330), (366, 420, 421, 367), (331, 380, 383, 329), (365, 415, 422, 368), (344, 396, 404, 346), (369, 423, 414, 364), (347, 405, 398, 345), (326, 384, 374, 322), (323, 375, 385, 327), (368, 422, 420, 366), (346, 404, 384, 326), (367, 421, 423, 369), (327, 385, 405, 347), (370, 394, 424, 372), (373, 425, 395, 371), (350, 406, 407, 351), (427, 429, 428, 426), (354, 408, 409, 355), (332, 390, 387, 349), (372, 424, 390, 332), (349, 387, 410, 356), (348, 386, 391, 333), (333, 391, 425, 373), (357, 411, 386, 348), (334, 392, 389, 353), (353, 389, 412, 358), (352, 388, 393, 335), (359, 413, 388, 352), (426, 428, 392, 334), (358, 412, 408, 354), (355, 409, 413, 359), (356, 410, 406, 350), (371, 395, 394, 370), (322, 374, 375, 323), (351, 407, 411, 357), (336, 397, 396, 344), (335, 393, 429, 427), (431, 433, 439, 438, 432, 430), (434, 436, 437, 435), (436, 438, 439, 437), (441, 440, 442, 448, 449, 443), (445, 447, 446, 444), (444, 446, 449, 448), (437, 446, 447, 435), (435, 447, 445, 434), (436, 444, 448, 438), (439, 449, 446, 437), (432, 442, 440, 430), (431, 441, 443, 433), (438, 448, 442, 432), (433, 443, 449, 439), (430, 440, 441, 431), (434, 445, 444, 436), (452, 453, 456, 457), (454, 455, 453, 452), (450, 451, 455, 454), (457, 456, 461, 460), (458, 460, 461, 459), (468, 463, 462, 469), (464, 468, 469, 466), (465, 464, 466, 467), (463, 470, 472, 462), (471, 473, 472, 470), (454, 464, 465, 450), (451, 467, 466, 455), (458, 471, 470, 460), (450, 465, 467, 451), (461, 472, 473, 459), (457, 463, 468, 452), (459, 473, 471, 458), (453, 469, 462, 456), (460, 470, 463, 457), (456, 462, 472, 461), (452, 468, 464, 454), (455, 466, 469, 453), (475, 474, 476, 486, 487, 477), (478, 489, 488, 479), (480, 481, 492, 493), (534, 535, 481, 480), (502, 478, 479, 503), (482, 483, 485, 484), (484, 485, 487, 486), (496, 497, 488, 489), (498, 493, 492, 499), (495, 494, 498, 499), (491, 497, 496, 490), (500, 502, 503, 501), (505, 507, 523, 522, 506, 504), (512, 513, 508, 509), (514, 511, 510, 515), (536, 514, 515, 537), (532, 533, 513, 512), (519, 518, 520, 521), (518, 522, 523, 520), (528, 509, 508, 529), (530, 531, 510, 511), (527, 531, 530, 526), (525, 524, 528, 529), (516, 517, 533, 532), (485, 483, 521, 520), (483, 482, 519, 521), (484, 486, 522, 518), (487, 485, 520, 523), (476, 474, 504, 506), (475, 477, 507, 505), (486, 476, 506, 522), (477, 487, 523, 507), (500, 516, 532, 502), (503, 533, 517, 501), (490, 524, 525, 491), (535, 534, 536, 537), (494, 495, 527, 526), (478, 512, 509, 489), (502, 532, 512, 478), (489, 509, 528, 496), (488, 508, 513, 479), (479, 513, 533, 503), (497, 529, 508, 488), (480, 493, 511, 514), (493, 498, 530, 511), (492, 481, 515, 510), (499, 492, 510, 531), (534, 480, 514, 536), (498, 494, 526, 530), (495, 499, 531, 527), (496, 528, 524, 490), (501, 517, 516, 500), (474, 475, 505, 504), (491, 525, 529, 497), (482, 484, 518, 519), (481, 535, 537, 515), (544, 555, 554, 545), (546, 544, 545, 547), (540, 546, 547, 541), (539, 538, 542, 562, 563, 543), (548, 565, 564, 549), (550, 551, 568, 569), (642, 643, 551, 550), (588, 548, 549, 589), (555, 558, 559, 554), (556, 557, 559, 558), (552, 553, 561, 560), (560, 561, 563, 562), (572, 573, 564, 565), (574, 569, 568, 575), (571, 570, 574, 575), (567, 573, 572, 566), (578, 581, 580, 579), (576, 578, 579, 577), (584, 585, 580, 581), (583, 585, 584, 582), (586, 588, 589, 587), (598, 599, 592, 593), (594, 596, 599, 598), (595, 597, 596, 594), (591, 601, 621, 620, 600, 590), (606, 607, 602, 603), (608, 605, 604, 609), (644, 608, 609, 645), (640, 641, 607, 606), (593, 592, 618, 616), (617, 616, 618, 619), (613, 612, 614, 615), (612, 620, 621, 614), (626, 603, 602, 627), (628, 629, 604, 605), (625, 629, 628, 624), (623, 622, 626, 627), (634, 635, 630, 631), (632, 633, 635, 634), (638, 631, 630, 639), (637, 636, 638, 639), (610, 611, 641, 640), (561, 553, 615, 614), (546, 540, 595, 594), (577, 633, 632, 576), (553, 552, 613, 615), (541, 547, 596, 597), (578, 634, 631, 581), (556, 558, 616, 617), (540, 541, 597, 595), (580, 630, 635, 579), (559, 557, 619, 618), (555, 544, 598, 593), (557, 556, 617, 619), (545, 554, 592, 599), (576, 632, 634, 578), (558, 555, 593, 616), (579, 635, 633, 577), (554, 559, 618, 592), (544, 546, 594, 598), (582, 636, 637, 583), (547, 545, 599, 596), (581, 631, 638, 584), (560, 562, 620, 612), (585, 639, 630, 580), (563, 561, 614, 621), (542, 538, 590, 600), (539, 543, 601, 591), (584, 638, 636, 582), (562, 542, 600, 620), (583, 637, 639, 585), (543, 563, 621, 601), (586, 610, 640, 588), (589, 641, 611, 587), (566, 622, 623, 567), (643, 642, 644, 645), (570, 571, 625, 624), (548, 606, 603, 565), (588, 640, 606, 548), (565, 603, 626, 572), (564, 602, 607, 549), (549, 607, 641, 589), (573, 627, 602, 564), (550, 569, 605, 608), (569, 574, 628, 605), (568, 551, 609, 604), (575, 568, 604, 629), (642, 550, 608, 644), (574, 570, 624, 628), (571, 575, 629, 625), (572, 626, 622, 566), (587, 611, 610, 586), (538, 539, 591, 590), (567, 623, 627, 573), (552, 560, 612, 613), (551, 643, 645, 609), (647, 646, 648, 654, 655, 649), (650, 651, 653, 652), (652, 653, 655, 654), (657, 659, 665, 664, 658, 656), (661, 660, 662, 663), (660, 664, 665, 662), (653, 651, 663, 662), (651, 650, 661, 663), (652, 654, 664, 660), (655, 653, 662, 665), (648, 646, 656, 658), (647, 649, 659, 657), (654, 648, 658, 664), (649, 655, 665, 659), (646, 647, 657, 656), (650, 652, 660, 661), (668, 669, 672, 673), (670, 671, 669, 668), (666, 667, 671, 670), (673, 672, 677, 676), (674, 676, 677, 675), (684, 679, 678, 685), (680, 684, 685, 682), (681, 680, 682, 683), (679, 686, 688, 678), (687, 689, 688, 686), (670, 680, 681, 666), (667, 683, 682, 671), (674, 687, 686, 676), (666, 681, 683, 667), (677, 688, 689, 675), (673, 679, 684, 668), (675, 689, 687, 674), (669, 685, 678, 672), (676, 686, 679, 673), (672, 678, 688, 677), (668, 684, 680, 670), (671, 682, 685, 669), (691, 693, 703, 702, 692, 690), (694, 705, 704, 695), (696, 709, 708, 697), (750, 696, 697, 751), (718, 694, 695, 719), (698, 700, 701, 699), (700, 702, 703, 701), (712, 713, 704, 705), (714, 715, 708, 709), (711, 715, 714, 710), (707, 713, 712, 706), (716, 718, 719, 717), (721, 720, 722, 738, 739, 723), (728, 729, 724, 725), (730, 731, 726, 727), (752, 753, 731, 730), (748, 749, 729, 728), (735, 737, 736, 734), (734, 736, 739, 738), (744, 725, 724, 745), (746, 727, 726, 747), (743, 742, 746, 747), (741, 740, 744, 745), (732, 733, 749, 748), (701, 736, 737, 699), (699, 737, 735, 698), (700, 734, 738, 702), (703, 739, 736, 701), (692, 722, 720, 690), (691, 721, 723, 693), (702, 738, 722, 692), (693, 723, 739, 703), (716, 732, 748, 718), (719, 749, 733, 717), (706, 740, 741, 707), (751, 753, 752, 750), (710, 742, 743, 711), (694, 728, 725, 705), (718, 748, 728, 694), (705, 725, 744, 712), (704, 724, 729, 695), (695, 729, 749, 719), (713, 745, 724, 704), (696, 730, 727, 709), (709, 727, 746, 714), (708, 726, 731, 697), (715, 747, 726, 708), (750, 752, 730, 696), (714, 746, 742, 710), (711, 743, 747, 715), (712, 744, 740, 706), (717, 733, 732, 716), (690, 720, 721, 691), (707, 741, 745, 713), (698, 735, 734, 700), (697, 731, 753, 751), (755, 757, 763, 762, 756, 754), (758, 760, 761, 759), (760, 762, 763, 761), (765, 764, 766, 772, 773, 767), (769, 771, 770, 768), (768, 770, 773, 772), (761, 770, 771, 759), (759, 771, 769, 758), (760, 768, 772, 762), (763, 773, 770, 761), (756, 766, 764, 754), (755, 765, 767, 757), (762, 772, 766, 756), (757, 767, 773, 763), (754, 764, 765, 755), (758, 769, 768, 760), (775, 777, 783, 782, 776, 774), (778, 780, 781, 779), (780, 782, 783, 781), (785, 784, 786, 792, 793, 787), (789, 791, 790, 788), (788, 790, 793, 792), (781, 790, 791, 779), (779, 791, 789, 778), (780, 788, 792, 782), (783, 793, 790, 781), (776, 786, 784, 774), (775, 785, 787, 777), (782, 792, 786, 776), (777, 787, 793, 783), (774, 784, 785, 775), (778, 789, 788, 780), (794, 797, 796, 795), (804, 794, 795, 805), (800, 801, 796, 797), (799, 801, 800, 798), (802, 804, 805, 803), (808, 809, 806, 807), (816, 817, 809, 808), (814, 807, 806, 815), (813, 812, 814, 815), (810, 811, 817, 816), (802, 810, 816, 804), (805, 817, 811, 803), (798, 812, 813, 799), (794, 808, 807, 797), (804, 816, 808, 794), (797, 807, 814, 800), (796, 806, 809, 795), (795, 809, 817, 805), (801, 815, 806, 796), (800, 814, 812, 798), (803, 811, 810, 802), (799, 813, 815, 801), (819, 821, 827, 826, 820, 818), (822, 824, 825, 823), (824, 826, 827, 825), (829, 828, 830, 836, 837, 831), (833, 835, 834, 832), (832, 834, 837, 836), (825, 834, 835, 823), (823, 835, 833, 822), (824, 832, 836, 826), (827, 837, 834, 825), (820, 830, 828, 818), (819, 829, 831, 821), (826, 836, 830, 820), (821, 831, 837, 827), (818, 828, 829, 819), (822, 833, 832, 824), (839, 841, 847, 846, 840, 838), (842, 844, 845, 843), (844, 846, 847, 845), (849, 848, 850, 856, 857, 851), (853, 855, 854, 852), (852, 854, 857, 856), (845, 854, 855, 843), (843, 855, 853, 842), (844, 852, 856, 846), (847, 857, 854, 845), (840, 850, 848, 838), (839, 849, 851, 841), (846, 856, 850, 840), (841, 851, 857, 847), (838, 848, 849, 839), (842, 853, 852, 844), (858, 861, 860, 859), (868, 858, 859, 869), (864, 865, 860, 861), (863, 865, 864, 862), (866, 868, 869, 867), (872, 873, 870, 871), (880, 881, 873, 872), (878, 871, 870, 879), (877, 876, 878, 879), (874, 875, 881, 880), (866, 874, 880, 868), (869, 881, 875, 867), (862, 876, 877, 863), (858, 872, 871, 861), (868, 880, 872, 858), (861, 871, 878, 864), (860, 870, 873, 859), (859, 873, 881, 869), (865, 879, 870, 860), (864, 878, 876, 862), (867, 875, 874, 866), (863, 877, 879, 865), (883, 882, 884, 890, 891, 885), (886, 887, 889, 888), (888, 889, 891, 890), (893, 895, 901, 900, 894, 892), (897, 896, 898, 899), (896, 900, 901, 898), (889, 887, 899, 898), (887, 886, 897, 899), (888, 890, 900, 896), (891, 889, 898, 901), (884, 882, 892, 894), (883, 885, 895, 893), (890, 884, 894, 900), (885, 891, 901, 895), (882, 883, 893, 892), (886, 888, 896, 897), (902, 903, 904, 905), (918, 919, 903, 902), (908, 905, 904, 909), (907, 906, 908, 909), (912, 911, 910, 913), (920, 912, 913, 921), (916, 917, 910, 911), (915, 917, 916, 914), (919, 918, 920, 921), (906, 907, 915, 914), (902, 905, 911, 912), (905, 908, 916, 911), (904, 903, 913, 910), (909, 904, 910, 917), (918, 902, 912, 920), (908, 906, 914, 916), (907, 909, 917, 915), (903, 919, 921, 913), (922, 923, 965, 964), (963, 962, 1004, 1005), (935, 929, 971, 977), (949, 948, 990, 991), (962, 961, 1003, 1004), (934, 935, 977, 976), (297, 295, 961, 962), (37, 39, 931, 930), (0, 2, 923, 922), (289, 287, 957, 958), (217, 229, 949, 943), (260, 258, 953, 954), (47, 35, 929, 935), (194, 192, 941, 942), (223, 221, 945, 946), (10, 12, 928, 927), (299, 297, 962, 963), (186, 184, 937, 938), (39, 41, 932, 931), (262, 260, 954, 955), (2, 4, 924, 923), (291, 289, 958, 959), (254, 252, 950, 951), (182, 194, 942, 936), (225, 223, 946, 947), (12, 0, 922, 928), (287, 299, 963, 957), (188, 186, 938, 939), (41, 43, 933, 932), (264, 262, 955, 956), (4, 6, 925, 924), (293, 291, 959, 960), (227, 225, 947, 948), (256, 254, 951, 952), (219, 217, 943, 944), (190, 188, 939, 940), (43, 45, 934, 933), (35, 37, 930, 929), (252, 264, 956, 950), (6, 8, 926, 925), (295, 293, 960, 961), (229, 227, 948, 949), (974, 975, 1017, 1016), (988, 987, 1029, 1030), (1001, 1000, 1042, 1043), (973, 974, 1016, 1015), (987, 986, 1028, 1029), (1000, 999, 1041, 1042), (943, 949, 991, 985), (937, 936, 978, 979), (957, 963, 1005, 999), (923, 924, 966, 965), (951, 950, 992, 993), (938, 937, 979, 980), (924, 925, 967, 966), (952, 951, 993, 994), (939, 938, 980, 981), (925, 926, 968, 967), (953, 952, 994, 995), (940, 939, 981, 982), (926, 927, 969, 968), (954, 953, 995, 996), (941, 940, 982, 983), (927, 928, 970, 969), (955, 954, 996, 997), (942, 941, 983, 984), (928, 922, 964, 970), (956, 955, 997, 998), (936, 942, 984, 978), (929, 930, 972, 971), (950, 956, 998, 992), (944, 943, 985, 986), (930, 931, 973, 972), (958, 957, 999, 1000), (945, 944, 986, 987), (931, 932, 974, 973), (959, 958, 1000, 1001), (946, 945, 987, 988), (932, 933, 975, 974), (960, 959, 1001, 1002), (947, 946, 988, 989), (933, 934, 976, 975), (961, 960, 1002, 1003), (948, 947, 989, 990), (1006, 1007, 1008, 1009, 1010, 1011, 1012), (1013, 1014, 1015, 1016, 1017, 1018, 1019), (1020, 1026, 1025, 1024, 1023, 1022, 1021), (1027, 1033, 1032, 1031, 1030, 1029, 1028), (1034, 1040, 1039, 1038, 1037, 1036, 1035), (1041, 1047, 1046, 1045, 1044, 1043, 1042), (1002, 1001, 1043, 1044), (989, 988, 1030, 1031), (975, 976, 1018, 1017), (1003, 1002, 1044, 1045), (990, 989, 1031, 1032), (976, 977, 1019, 1018), (1004, 1003, 1045, 1046), (991, 990, 1032, 1033), (977, 971, 1013, 1019), (1005, 1004, 1046, 1047), (964, 965, 1007, 1006), (985, 991, 1033, 1027), (979, 978, 1020, 1021), (999, 1005, 1047, 1041), (965, 966, 1008, 1007), (993, 992, 1034, 1035), (980, 979, 1021, 1022), (966, 967, 1009, 1008), (994, 993, 1035, 1036), (981, 980, 1022, 1023), (967, 968, 1010, 1009), (995, 994, 1036, 1037), (982, 981, 1023, 1024), (968, 969, 1011, 1010), (996, 995, 1037, 1038), (983, 982, 1024, 1025), (969, 970, 1012, 1011), (997, 996, 1038, 1039), (984, 983, 1025, 1026), (970, 964, 1006, 1012), (998, 997, 1039, 1040), (978, 984, 1026, 1020), (971, 972, 1014, 1013), (992, 998, 1040, 1034), (986, 985, 1027, 1028), (972, 973, 1015, 1014)])
me_cylinder_004.polygons.foreach_set('material_index', [0, 0, 0, 0, 0, 0, 0, 0, 0, 0, 0, 0, 0, 0, 0, 0, 0, 0, 0, 0, 0, 0, 0, 1, 0, 0, 0, 0, 0, 0, 0, 0, 0, 0, 0, 0, 0, 0, 0, 0, 0, 0, 0, 0, 0, 0, 0, 0, 0, 0, 0, 0, 0, 1, 0, 0, 0, 0, 0, 0, 2, 2, 2, 2, 2, 2, 2, 2, 2, 2, 2, 2, 2, 2, 2, 2, 2, 2, 2, 2, 2, 2, 2, 2, 2, 2, 2, 2, 2, 2, 2, 2, 2, 2, 2, 2, 2, 2, 2, 2, 2, 2, 2, 2, 2, 2, 2, 2, 2, 2, 2, 2, 2, 2, 2, 2, 2, 2, 2, 2, 2, 2, 2, 2, 2, 2, 2, 2, 2, 2, 2, 2, 2, 2, 2, 2, 2, 2, 2, 2, 2, 2, 2, 2, 2, 2, 2, 2, 2, 2, 2, 2, 2, 2, 2, 2, 2, 2, 2, 2, 2, 2, 0, 0, 0, 0, 0, 0, 0, 0, 0, 0, 0, 0, 0, 0, 0, 0, 0, 0, 0, 0, 0, 0, 0, 1, 0, 0, 0, 0, 0, 0, 0, 0, 0, 0, 0, 0, 0, 0, 0, 0, 0, 0, 0, 0, 0, 0, 0, 0, 0, 0, 0, 0, 0, 1, 0, 0, 0, 0, 0, 0, 0, 0, 0, 0, 0, 0, 0, 0, 0, 0, 0, 0, 0, 0, 0, 0, 0, 0, 0, 0, 0, 0, 0, 1, 0, 0, 0, 0, 0, 0, 0, 0, 0, 0, 0, 0, 0, 0, 0, 0, 0, 0, 0, 0, 0, 0, 0, 0, 0, 0, 0, 0, 0, 1, 0, 0, 0, 0, 0, 0, 0, 0, 0, 0, 0, 0, 0, 0, 0, 0, 0, 0, 0, 0, 0, 0, 0, 0, 0, 0, 0, 0, 0, 0, 0, 0, 0, 0, 0, 0, 0, 0, 0, 0, 0, 0, 0, 0, 0, 0, 0, 0, 0, 0, 0, 0, 0, 0, 0, 0, 0, 0, 0, 0, 0, 0, 0, 0, 0, 0, 0, 0, 0, 0, 0, 0, 0, 0, 0, 0, 0, 0, 0, 0, 0, 0, 0, 0, 0, 0, 0, 0, 0, 0, 0, 0, 0, 0, 0, 0, 0, 0, 0, 0, 0, 0, 0, 0, 0, 0, 0, 0, 0, 0, 0, 0, 0, 0, 0, 0, 0, 0, 0, 0, 0, 0, 0, 0, 0, 0, 0, 0, 0, 0, 0, 0, 0, 0, 0, 0, 0, 0, 0, 0, 0, 0, 0, 0, 0, 0, 0, 0, 0, 0, 0, 0, 0, 0, 0, 0, 0, 0, 0, 0, 0, 0, 0, 0, 0, 0, 0, 0, 0, 0, 0, 0, 0, 0, 0, 0, 0, 0, 0, 0, 0, 0, 0, 0, 0, 0, 0, 0, 0, 0, 0, 0, 0, 0, 0, 0, 0, 0, 0, 0, 0, 0, 0, 0, 0, 0, 0, 0, 0, 0, 0, 0, 0, 0, 0, 0, 0, 0, 0, 0, 0, 0, 0, 0, 0, 0, 0, 0, 0, 0, 0, 0, 0, 0, 0, 0, 0, 0, 0, 0, 0, 0, 0, 0, 0, 0, 0, 0, 0, 0, 0, 0, 0, 0, 0, 0, 0, 0, 0, 0, 0, 0, 0, 0, 0, 0, 0, 0, 0, 0, 0, 0, 0, 0, 0, 0, 0, 0, 0, 0, 0, 0, 0, 0, 0, 0, 0, 0, 0, 0, 0, 0, 0, 0, 0, 0, 0, 0, 0, 0, 0, 0, 0, 0, 0, 0, 0, 0, 0, 0, 0, 0, 0, 0, 0, 0, 0, 0, 0, 0, 0, 0, 0, 0, 0, 0, 0, 0, 0, 0, 0, 0, 0, 0, 0, 0, 0, 0, 0, 0, 0, 0, 0, 0, 0, 0, 0, 0, 0, 0, 0, 0, 0, 0, 0, 0, 0, 0, 0, 0, 0, 0, 0, 0, 0, 0, 0, 0, 0, 0, 0, 0, 0, 0, 0, 0, 0, 0, 0, 0, 0, 0, 0, 0, 0, 0, 0, 0, 0, 0, 0, 0, 0, 0, 0, 0, 0, 0, 0, 0, 0, 0, 0, 0, 0, 0, 0, 0, 0, 0, 0, 0, 0, 0, 0, 0, 0, 0, 0, 0, 0, 0, 0, 0, 0, 0, 0, 0, 0, 0, 0, 0, 0, 0, 0, 0, 0, 0, 0, 0, 0, 0, 0, 0, 0, 0, 0, 0, 0, 0, 0, 0, 0, 0, 0, 0, 0, 0, 0, 0, 0, 0, 0, 0, 0, 0, 0, 0, 0, 0, 0, 0, 0, 0, 0, 0, 0, 0, 0, 0, 0, 0, 0, 0, 0, 0, 0, 0, 0, 0, 0, 0, 0, 0, 0, 0, 0, 0, 0, 0, 0, 0, 0, 0, 0, 0, 0, 0, 0, 0, 0, 0, 0, 0, 0, 0, 0, 0, 0, 0, 0, 0, 0, 0, 0, 0, 0, 0, 0, 0, 0, 0, 0, 0, 0, 0, 0, 0, 0, 0, 0, 0, 0, 0, 0, 0, 0, 0, 0, 0, 0, 0, 0, 0, 0, 0, 0, 0, 0, 0, 0, 0, 0, 0, 0, 0, 0, 0, 0, 0, 0, 0, 0, 0, 0, 0, 0, 0, 0, 0, 0, 0, 0, 0, 0, 0, 0, 0, 0, 0, 0, 0, 0, 0, 0, 0, 0, 0, 0, 0, 0, 0, 0, 0, 0, 0, 0, 0, 0, 0, 0, 0, 1, 1, 1, 1, 1, 1, 0, 0, 0, 0, 0, 0, 0, 0, 0, 0, 0, 0, 0, 0, 0, 0, 0, 0, 0, 0, 0, 0, 0, 0, 0, 0, 0, 0, 0, 0, 0, 0, 0, 0, 0, 0])
me_cylinder_004.materials.append(mat_wood)
me_cylinder_004.materials.append(mat_lightwood)
me_cylinder_004.materials.append(mat_string)
me_cylinder_004.materials.append(mat_darkwood)
me_cylinder_004.use_remesh_preserve_volume = False
me_cylinder_004.use_remesh_preserve_attributes = False
me_cylinder_004.use_mirror_vertex_groups = False
me_cylinder_004.update()

# ---- objects
ob_dock_wide = bpy.data.objects.new('Dock_Wide', me_cylinder_004)

# ---- transforms, parenting, visibility, modifiers, constraints
ob_dock_wide.location = (0.0, 0.0, 0.0)
ob_dock_wide.lineart.crease_threshold = 0.0

# ---- collection membership
col_collection_1.objects.link(ob_dock_wide)

# ---- scene / render settings (as saved in the file)
scene.frame_start = 1; scene.frame_end = 250; scene.frame_set(0)
scene.render.engine = 'CYCLES'
scene.render.resolution_x = 1000
scene.render.resolution_y = 1000
scene.render.dither_intensity = 0.0
scene.cycles.samples = 200
scene.cycles.sampling_pattern = 'TABULATED_SOBOL'
scene.cycles.light_sampling_threshold = 0.0
scene.cycles.use_adaptive_sampling = False
scene.cycles.use_light_tree = False
scene.cycles.caustics_reflective = False
scene.cycles.caustics_refractive = False
scene.cycles.blur_glossy = 0.0
scene.cycles.max_bounces = 2
scene.cycles.pixel_filter_type = 'GAUSSIAN'
scene.cycles.sample_clamp_indirect = 0.0
scene.view_settings.view_transform = 'Standard'
bpy.context.view_layer.update()

# ---- added for rendering (the .blend has no active camera): camera
cam_auto = bpy.data.cameras.new('AutoCamera')
cam_auto.lens = 50.0
cam_auto.sensor_width = 36.0
cam_auto.clip_end = 1086.11
ob_auto_camera = bpy.data.objects.new('AutoCamera', cam_auto)
scene.collection.objects.link(ob_auto_camera)
ob_auto_camera.location = (61.8868, -74.2642, 26.1812)
ob_auto_camera.rotation_euler = (1.09748, -7.21219e-08, 0.694738)
scene.camera = ob_auto_camera
bpy.context.view_layer.update()
